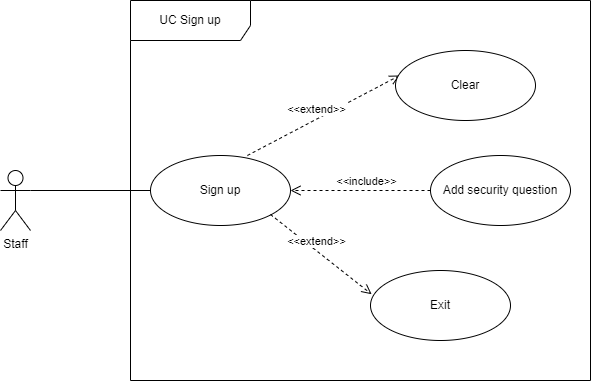

The diagram above was exported from draw.io. Its source (the exported page's mxGraphModel, read from the mxfile embedded in the PNG):
<mxGraphModel dx="2594" dy="3073" grid="1" gridSize="10" guides="1" tooltips="1" connect="1" arrows="1" fold="1" page="1" pageScale="1" pageWidth="850" pageHeight="1100" math="0" shadow="0">
  <root>
    <mxCell id="0" />
    <mxCell id="1" parent="0" />
    <mxCell id="2" value="UC Sign up" style="shape=umlFrame;whiteSpace=wrap;html=1;pointerEvents=0;width=120;height=40;" vertex="1" parent="1">
      <mxGeometry x="3420" y="-1160" width="460" height="380" as="geometry" />
    </mxCell>
    <mxCell id="3" value="Staff" style="shape=umlActor;verticalLabelPosition=bottom;verticalAlign=top;html=1;" vertex="1" parent="1">
      <mxGeometry x="3290" y="-990" width="30" height="60" as="geometry" />
    </mxCell>
    <mxCell id="4" value="Add security question" style="ellipse;whiteSpace=wrap;html=1;" vertex="1" parent="1">
      <mxGeometry x="3720" y="-1005" width="140" height="70" as="geometry" />
    </mxCell>
    <mxCell id="5" value="Sign up" style="ellipse;whiteSpace=wrap;html=1;" vertex="1" parent="1">
      <mxGeometry x="3440" y="-1005" width="140" height="70" as="geometry" />
    </mxCell>
    <mxCell id="6" value="&amp;lt;&amp;lt;include&amp;gt;&amp;gt;" style="html=1;verticalAlign=bottom;endArrow=open;dashed=1;endSize=8;curved=0;rounded=0;exitX=0;exitY=0.5;exitDx=0;exitDy=0;entryX=1;entryY=0.5;entryDx=0;entryDy=0;" edge="1" source="4" target="5" parent="1">
      <mxGeometry x="-0.0909" relative="1" as="geometry">
        <mxPoint x="3650" y="-1000" as="sourcePoint" />
        <mxPoint x="3782" y="-1056" as="targetPoint" />
        <mxPoint as="offset" />
      </mxGeometry>
    </mxCell>
    <mxCell id="7" value="" style="endArrow=none;html=1;rounded=0;entryX=0;entryY=0.5;entryDx=0;entryDy=0;exitX=1;exitY=0.3333333333333333;exitDx=0;exitDy=0;exitPerimeter=0;" edge="1" source="3" target="5" parent="1">
      <mxGeometry width="50" height="50" relative="1" as="geometry">
        <mxPoint x="3226" y="-759" as="sourcePoint" />
        <mxPoint x="3440" y="-880" as="targetPoint" />
      </mxGeometry>
    </mxCell>
    <mxCell id="8" value="&amp;lt;&amp;lt;extend&amp;gt;&amp;gt;" style="html=1;verticalAlign=bottom;endArrow=open;dashed=1;endSize=8;curved=0;rounded=0;entryX=0.03;entryY=0.357;entryDx=0;entryDy=0;exitX=0.692;exitY=0;exitDx=0;exitDy=0;entryPerimeter=0;exitPerimeter=0;" edge="1" source="5" target="10" parent="1">
      <mxGeometry x="-0.0909" relative="1" as="geometry">
        <mxPoint x="3597" y="-1059.5" as="sourcePoint" />
        <mxPoint x="3706" y="-1140.5" as="targetPoint" />
        <mxPoint as="offset" />
      </mxGeometry>
    </mxCell>
    <mxCell id="9" value="Exit" style="ellipse;whiteSpace=wrap;html=1;" vertex="1" parent="1">
      <mxGeometry x="3660" y="-890" width="140" height="70" as="geometry" />
    </mxCell>
    <mxCell id="10" value="Clear" style="ellipse;whiteSpace=wrap;html=1;" vertex="1" parent="1">
      <mxGeometry x="3685" y="-1110" width="140" height="70" as="geometry" />
    </mxCell>
    <mxCell id="11" value="&amp;lt;&amp;lt;extend&amp;gt;&amp;gt;" style="html=1;verticalAlign=bottom;endArrow=open;dashed=1;endSize=8;curved=0;rounded=0;entryX=0.008;entryY=0.339;entryDx=0;entryDy=0;exitX=1;exitY=1;exitDx=0;exitDy=0;entryPerimeter=0;" edge="1" target="9" parent="1">
      <mxGeometry x="-0.0909" relative="1" as="geometry">
        <mxPoint x="3560" y="-946" as="sourcePoint" />
        <mxPoint x="3701" y="-1048" as="targetPoint" />
        <mxPoint as="offset" />
      </mxGeometry>
    </mxCell>
  </root>
</mxGraphModel>